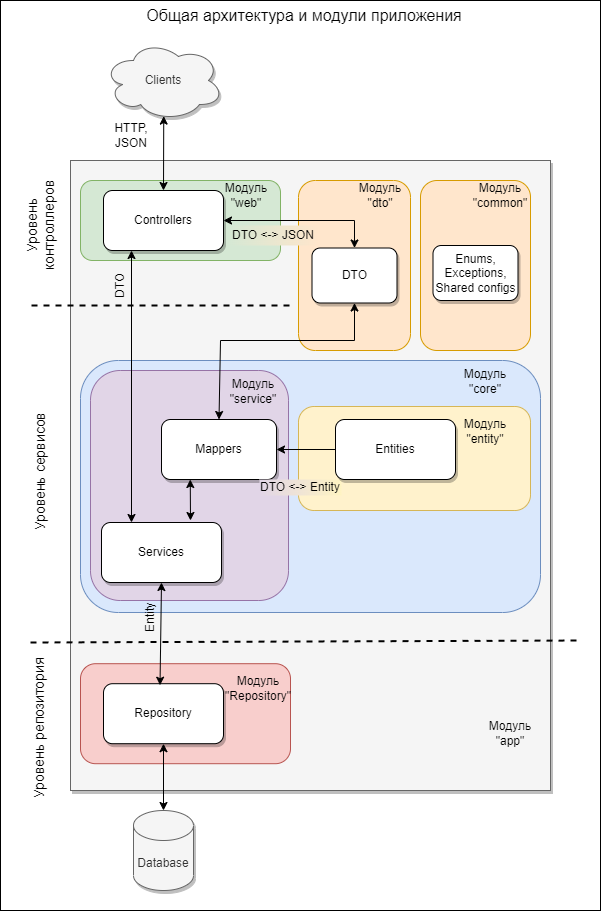

The diagram above was exported from draw.io. Its source (the exported page's mxGraphModel, read from the mxfile embedded in the PNG):
<mxGraphModel dx="1049" dy="566" grid="1" gridSize="10" guides="1" tooltips="1" connect="1" arrows="1" fold="1" page="1" pageScale="1" pageWidth="827" pageHeight="1169" background="#ffffff" math="0" shadow="0">
  <root>
    <mxCell id="0" />
    <mxCell id="1" parent="0" />
    <mxCell id="vAgnazqP5l-_rJ4YRYs7-1" value="" style="rounded=0;whiteSpace=wrap;html=1;fillColor=none;" parent="1" vertex="1">
      <mxGeometry x="110" y="10" width="600" height="910" as="geometry" />
    </mxCell>
    <mxCell id="Brs4m1qFezhQ1R3-IJPF-65" value="" style="rounded=0;whiteSpace=wrap;html=1;fillColor=#f5f5f5;fontColor=#333333;strokeColor=#666666;shadow=1;" parent="1" vertex="1">
      <mxGeometry x="180" y="170" width="480" height="630" as="geometry" />
    </mxCell>
    <mxCell id="Brs4m1qFezhQ1R3-IJPF-39" value="" style="rounded=1;whiteSpace=wrap;html=1;fillColor=#dae8fc;strokeColor=#6c8ebf;" parent="1" vertex="1">
      <mxGeometry x="190" y="370" width="460" height="252" as="geometry" />
    </mxCell>
    <mxCell id="Brs4m1qFezhQ1R3-IJPF-52" value="" style="rounded=1;whiteSpace=wrap;html=1;fillColor=#fff2cc;strokeColor=#d6b656;" parent="1" vertex="1">
      <mxGeometry x="408" y="416" width="232" height="104" as="geometry" />
    </mxCell>
    <mxCell id="Brs4m1qFezhQ1R3-IJPF-50" value="" style="rounded=1;whiteSpace=wrap;html=1;fillColor=#e1d5e7;strokeColor=#9673a6;" parent="1" vertex="1">
      <mxGeometry x="200" y="380" width="198" height="230" as="geometry" />
    </mxCell>
    <mxCell id="Brs4m1qFezhQ1R3-IJPF-46" value="" style="rounded=1;whiteSpace=wrap;html=1;fillColor=#ffe6cc;strokeColor=#d79b00;" parent="1" vertex="1">
      <mxGeometry x="408" y="190" width="112" height="170" as="geometry" />
    </mxCell>
    <mxCell id="Brs4m1qFezhQ1R3-IJPF-40" value="" style="rounded=1;whiteSpace=wrap;html=1;fillColor=#f8cecc;strokeColor=#b85450;" parent="1" vertex="1">
      <mxGeometry x="190" y="673.2" width="210" height="100" as="geometry" />
    </mxCell>
    <mxCell id="Brs4m1qFezhQ1R3-IJPF-38" value="" style="rounded=1;whiteSpace=wrap;html=1;fillColor=#d5e8d4;strokeColor=#82b366;" parent="1" vertex="1">
      <mxGeometry x="190" y="190" width="200" height="80" as="geometry" />
    </mxCell>
    <mxCell id="Brs4m1qFezhQ1R3-IJPF-10" value="Controllers" style="rounded=1;whiteSpace=wrap;html=1;fillColor=default;strokeColor=default;glass=0;shadow=1;fillStyle=auto;" parent="1" vertex="1">
      <mxGeometry x="213" y="200" width="120" height="60" as="geometry" />
    </mxCell>
    <mxCell id="Brs4m1qFezhQ1R3-IJPF-12" value="HTTP,&lt;br&gt;JSON" style="text;html=1;strokeColor=none;fillColor=none;align=center;verticalAlign=middle;whiteSpace=wrap;rounded=0;" parent="1" vertex="1">
      <mxGeometry x="211" y="130" width="60" height="30" as="geometry" />
    </mxCell>
    <mxCell id="Brs4m1qFezhQ1R3-IJPF-13" value="" style="endArrow=classic;html=1;rounded=0;exitX=0.5;exitY=0;exitDx=0;exitDy=0;entryX=0.502;entryY=0.945;entryDx=0;entryDy=0;entryPerimeter=0;startArrow=classic;startFill=1;" parent="1" source="Brs4m1qFezhQ1R3-IJPF-10" target="Brs4m1qFezhQ1R3-IJPF-45" edge="1">
      <mxGeometry width="50" height="50" relative="1" as="geometry">
        <mxPoint x="292.9599999999998" y="190" as="sourcePoint" />
        <mxPoint x="293" y="130" as="targetPoint" />
      </mxGeometry>
    </mxCell>
    <mxCell id="Brs4m1qFezhQ1R3-IJPF-16" value="DTO" style="text;html=1;strokeColor=none;fillColor=none;align=center;verticalAlign=middle;whiteSpace=wrap;rounded=0;rotation=-90;" parent="1" vertex="1">
      <mxGeometry x="200" y="280" width="60" height="30" as="geometry" />
    </mxCell>
    <mxCell id="Brs4m1qFezhQ1R3-IJPF-17" value="Services" style="rounded=1;whiteSpace=wrap;html=1;shadow=1;" parent="1" vertex="1">
      <mxGeometry x="211" y="532" width="120" height="60" as="geometry" />
    </mxCell>
    <mxCell id="Brs4m1qFezhQ1R3-IJPF-20" value="Mappers" style="rounded=1;whiteSpace=wrap;html=1;shadow=1;" parent="1" vertex="1">
      <mxGeometry x="271" y="429" width="115" height="60" as="geometry" />
    </mxCell>
    <mxCell id="Brs4m1qFezhQ1R3-IJPF-26" value="Repository" style="rounded=1;whiteSpace=wrap;html=1;shadow=1;" parent="1" vertex="1">
      <mxGeometry x="213" y="693.2" width="120" height="60" as="geometry" />
    </mxCell>
    <mxCell id="Brs4m1qFezhQ1R3-IJPF-27" value="Entity" style="text;html=1;strokeColor=none;fillColor=none;align=center;verticalAlign=middle;whiteSpace=wrap;rounded=0;rotation=-90;" parent="1" vertex="1">
      <mxGeometry x="230" y="612" width="60" height="30" as="geometry" />
    </mxCell>
    <mxCell id="Brs4m1qFezhQ1R3-IJPF-28" value="Database" style="shape=cylinder3;whiteSpace=wrap;html=1;boundedLbl=1;backgroundOutline=1;size=15;fillColor=#f5f5f5;strokeColor=#666666;fontColor=#333333;shadow=1;" parent="1" vertex="1">
      <mxGeometry x="243" y="820" width="60" height="80" as="geometry" />
    </mxCell>
    <mxCell id="Brs4m1qFezhQ1R3-IJPF-29" value="" style="endArrow=classic;startArrow=classic;html=1;rounded=0;exitX=0.5;exitY=0;exitDx=0;exitDy=0;exitPerimeter=0;" parent="1" source="Brs4m1qFezhQ1R3-IJPF-28" edge="1">
      <mxGeometry width="50" height="50" relative="1" as="geometry">
        <mxPoint x="273" y="791.2" as="sourcePoint" />
        <mxPoint x="273" y="753.2" as="targetPoint" />
      </mxGeometry>
    </mxCell>
    <mxCell id="Brs4m1qFezhQ1R3-IJPF-30" value="" style="endArrow=classic;startArrow=classic;html=1;rounded=0;exitX=0.25;exitY=1;exitDx=0;exitDy=0;startFill=1;endFill=1;" parent="1" source="Brs4m1qFezhQ1R3-IJPF-20" edge="1">
      <mxGeometry width="50" height="50" relative="1" as="geometry">
        <mxPoint x="281" y="646" as="sourcePoint" />
        <mxPoint x="300" y="530" as="targetPoint" />
      </mxGeometry>
    </mxCell>
    <mxCell id="Brs4m1qFezhQ1R3-IJPF-32" value="DTO &amp;lt;-&amp;gt; Entity" style="text;html=1;strokeColor=none;fillColor=#FFF4C3;align=center;verticalAlign=middle;whiteSpace=wrap;rounded=0;gradientColor=#E1D5E7;gradientDirection=west;shadow=0;glass=0;" parent="1" vertex="1">
      <mxGeometry x="369" y="489" width="82" height="16" as="geometry" />
    </mxCell>
    <mxCell id="Brs4m1qFezhQ1R3-IJPF-41" value="Модуль&lt;br&gt;&quot;web&quot;" style="text;html=1;strokeColor=none;fillColor=none;align=center;verticalAlign=middle;whiteSpace=wrap;rounded=0;" parent="1" vertex="1">
      <mxGeometry x="326" y="190" width="60" height="30" as="geometry" />
    </mxCell>
    <mxCell id="Brs4m1qFezhQ1R3-IJPF-42" value="Модуль&lt;br&gt;&quot;core&quot;" style="text;html=1;strokeColor=none;fillColor=none;align=center;verticalAlign=middle;whiteSpace=wrap;rounded=0;" parent="1" vertex="1">
      <mxGeometry x="565" y="376" width="60" height="30" as="geometry" />
    </mxCell>
    <mxCell id="Brs4m1qFezhQ1R3-IJPF-43" value="Модуль&lt;br&gt;&quot;Repository&quot;" style="text;html=1;strokeColor=none;fillColor=none;align=center;verticalAlign=middle;whiteSpace=wrap;rounded=0;" parent="1" vertex="1">
      <mxGeometry x="338" y="683.2" width="60" height="30" as="geometry" />
    </mxCell>
    <mxCell id="Brs4m1qFezhQ1R3-IJPF-45" value="Clients" style="ellipse;shape=cloud;whiteSpace=wrap;html=1;fillColor=#f5f5f5;fontColor=#333333;strokeColor=#666666;shadow=1;" parent="1" vertex="1">
      <mxGeometry x="213" y="50" width="120" height="80" as="geometry" />
    </mxCell>
    <mxCell id="Brs4m1qFezhQ1R3-IJPF-47" value="Модуль&lt;br&gt;&quot;dto&quot;" style="text;html=1;strokeColor=none;fillColor=none;align=center;verticalAlign=middle;whiteSpace=wrap;rounded=0;" parent="1" vertex="1">
      <mxGeometry x="460" y="190" width="60" height="30" as="geometry" />
    </mxCell>
    <mxCell id="Brs4m1qFezhQ1R3-IJPF-48" value="DTO" style="rounded=1;whiteSpace=wrap;html=1;shadow=1;" parent="1" vertex="1">
      <mxGeometry x="421.5" y="257.5" width="85" height="55" as="geometry" />
    </mxCell>
    <mxCell id="Brs4m1qFezhQ1R3-IJPF-51" value="Модуль&lt;br&gt;&quot;service&quot;" style="text;html=1;strokeColor=none;fillColor=none;align=center;verticalAlign=middle;whiteSpace=wrap;rounded=0;" parent="1" vertex="1">
      <mxGeometry x="333" y="386" width="60" height="30" as="geometry" />
    </mxCell>
    <mxCell id="Brs4m1qFezhQ1R3-IJPF-53" value="Модуль&lt;br&gt;&quot;entity&quot;" style="text;html=1;strokeColor=none;fillColor=none;align=center;verticalAlign=middle;whiteSpace=wrap;rounded=0;" parent="1" vertex="1">
      <mxGeometry x="565" y="426" width="60" height="30" as="geometry" />
    </mxCell>
    <mxCell id="Brs4m1qFezhQ1R3-IJPF-54" value="Entities" style="rounded=1;whiteSpace=wrap;html=1;shadow=1;" parent="1" vertex="1">
      <mxGeometry x="445" y="429" width="120" height="60" as="geometry" />
    </mxCell>
    <mxCell id="Brs4m1qFezhQ1R3-IJPF-55" value="" style="endArrow=classic;startArrow=none;html=1;rounded=0;entryX=1;entryY=0.5;entryDx=0;entryDy=0;exitX=0;exitY=0.5;exitDx=0;exitDy=0;startFill=0;" parent="1" source="Brs4m1qFezhQ1R3-IJPF-54" target="Brs4m1qFezhQ1R3-IJPF-20" edge="1">
      <mxGeometry width="50" height="50" relative="1" as="geometry">
        <mxPoint x="503" y="530" as="sourcePoint" />
        <mxPoint x="550" y="422" as="targetPoint" />
      </mxGeometry>
    </mxCell>
    <mxCell id="Brs4m1qFezhQ1R3-IJPF-59" value="" style="endArrow=classic;startArrow=classic;html=1;rounded=0;exitX=0.25;exitY=0;exitDx=0;exitDy=0;" parent="1" source="Brs4m1qFezhQ1R3-IJPF-17" edge="1">
      <mxGeometry width="50" height="50" relative="1" as="geometry">
        <mxPoint x="241" y="510" as="sourcePoint" />
        <mxPoint x="241" y="260" as="targetPoint" />
      </mxGeometry>
    </mxCell>
    <mxCell id="Brs4m1qFezhQ1R3-IJPF-60" value="" style="endArrow=classic;startArrow=classic;html=1;rounded=0;entryX=0.5;entryY=1;entryDx=0;entryDy=0;exitX=0.471;exitY=0.025;exitDx=0;exitDy=0;exitPerimeter=0;" parent="1" source="Brs4m1qFezhQ1R3-IJPF-26" target="Brs4m1qFezhQ1R3-IJPF-17" edge="1">
      <mxGeometry width="50" height="50" relative="1" as="geometry">
        <mxPoint x="550" y="630" as="sourcePoint" />
        <mxPoint x="600" y="580" as="targetPoint" />
      </mxGeometry>
    </mxCell>
    <mxCell id="Brs4m1qFezhQ1R3-IJPF-63" value="&lt;font style=&quot;font-size: 16px;&quot;&gt;Общая архитектура и модули приложения&lt;/font&gt;" style="text;html=1;strokeColor=none;fillColor=none;align=center;verticalAlign=middle;whiteSpace=wrap;rounded=0;" parent="1" vertex="1">
      <mxGeometry x="242" y="10" width="344" height="30" as="geometry" />
    </mxCell>
    <mxCell id="Brs4m1qFezhQ1R3-IJPF-67" value="Модуль&lt;br&gt;&quot;app&quot;" style="text;html=1;strokeColor=none;fillColor=none;align=center;verticalAlign=middle;whiteSpace=wrap;rounded=0;" parent="1" vertex="1">
      <mxGeometry x="590" y="728" width="60" height="30" as="geometry" />
    </mxCell>
    <mxCell id="vAgnazqP5l-_rJ4YRYs7-3" value="" style="endArrow=none;dashed=1;html=1;rounded=0;strokeWidth=2;" parent="1" edge="1">
      <mxGeometry width="50" height="50" relative="1" as="geometry">
        <mxPoint x="141" y="315" as="sourcePoint" />
        <mxPoint x="401" y="315" as="targetPoint" />
      </mxGeometry>
    </mxCell>
    <mxCell id="vAgnazqP5l-_rJ4YRYs7-4" value="" style="endArrow=none;dashed=1;html=1;rounded=0;strokeWidth=2;" parent="1" edge="1">
      <mxGeometry width="50" height="50" relative="1" as="geometry">
        <mxPoint x="140" y="652" as="sourcePoint" />
        <mxPoint x="690" y="650" as="targetPoint" />
      </mxGeometry>
    </mxCell>
    <mxCell id="vAgnazqP5l-_rJ4YRYs7-6" value="&lt;font style=&quot;font-size: 14px;&quot;&gt;Уровень контроллеров&lt;br&gt;&lt;/font&gt;" style="text;html=1;strokeColor=none;fillColor=none;align=center;verticalAlign=middle;whiteSpace=wrap;rounded=0;rotation=-90;" parent="1" vertex="1">
      <mxGeometry x="86" y="220" width="127" height="30" as="geometry" />
    </mxCell>
    <mxCell id="vAgnazqP5l-_rJ4YRYs7-7" value="&lt;font style=&quot;font-size: 14px;&quot;&gt;Уровень сервисов&lt;br&gt;&lt;/font&gt;" style="text;html=1;strokeColor=none;fillColor=none;align=center;verticalAlign=middle;whiteSpace=wrap;rounded=0;rotation=-90;" parent="1" vertex="1">
      <mxGeometry x="86" y="466" width="127" height="30" as="geometry" />
    </mxCell>
    <mxCell id="vAgnazqP5l-_rJ4YRYs7-8" value="&lt;font style=&quot;font-size: 14px;&quot;&gt;Уровень репозитория&lt;br&gt;&lt;/font&gt;" style="text;html=1;strokeColor=none;fillColor=none;align=center;verticalAlign=middle;whiteSpace=wrap;rounded=0;rotation=-90;" parent="1" vertex="1">
      <mxGeometry x="76.5" y="723.2" width="146" height="30" as="geometry" />
    </mxCell>
    <mxCell id="f3-3mlg2mwKPiQNa_y5l-9" value="" style="rounded=1;whiteSpace=wrap;html=1;fillColor=#ffe6cc;strokeColor=#d79b00;" vertex="1" parent="1">
      <mxGeometry x="530" y="190" width="110" height="170" as="geometry" />
    </mxCell>
    <mxCell id="Brs4m1qFezhQ1R3-IJPF-36" value="DTO &amp;lt;-&amp;gt; JSON" style="text;html=1;strokeColor=none;fillColor=#ffe6cc;align=center;verticalAlign=middle;whiteSpace=wrap;rounded=0;gradientDirection=west;gradientColor=#D5E8D4;" parent="1" vertex="1">
      <mxGeometry x="338" y="235" width="90" height="20" as="geometry" />
    </mxCell>
    <mxCell id="f3-3mlg2mwKPiQNa_y5l-4" value="Модуль&lt;br&gt;&quot;common&quot;" style="text;html=1;strokeColor=none;fillColor=none;align=center;verticalAlign=middle;whiteSpace=wrap;rounded=0;" vertex="1" parent="1">
      <mxGeometry x="580" y="190" width="60" height="30" as="geometry" />
    </mxCell>
    <mxCell id="f3-3mlg2mwKPiQNa_y5l-5" value="Enums, Exceptions, Shared configs" style="rounded=1;whiteSpace=wrap;html=1;shadow=1;" vertex="1" parent="1">
      <mxGeometry x="542.5" y="255" width="85" height="55" as="geometry" />
    </mxCell>
    <mxCell id="f3-3mlg2mwKPiQNa_y5l-10" value="" style="endArrow=classic;startArrow=classic;html=1;rounded=0;entryX=0.5;entryY=0;entryDx=0;entryDy=0;exitX=1;exitY=0.5;exitDx=0;exitDy=0;" edge="1" parent="1" source="Brs4m1qFezhQ1R3-IJPF-10" target="Brs4m1qFezhQ1R3-IJPF-48">
      <mxGeometry width="50" height="50" relative="1" as="geometry">
        <mxPoint x="490" y="350" as="sourcePoint" />
        <mxPoint x="540" y="300" as="targetPoint" />
        <Array as="points">
          <mxPoint x="464" y="230" />
        </Array>
      </mxGeometry>
    </mxCell>
    <mxCell id="f3-3mlg2mwKPiQNa_y5l-11" value="" style="endArrow=classic;startArrow=classic;html=1;rounded=0;entryX=0.5;entryY=1;entryDx=0;entryDy=0;exitX=0.5;exitY=0;exitDx=0;exitDy=0;" edge="1" parent="1" source="Brs4m1qFezhQ1R3-IJPF-20" target="Brs4m1qFezhQ1R3-IJPF-48">
      <mxGeometry width="50" height="50" relative="1" as="geometry">
        <mxPoint x="460" y="420" as="sourcePoint" />
        <mxPoint x="510" y="370" as="targetPoint" />
        <Array as="points">
          <mxPoint x="330" y="350" />
          <mxPoint x="464" y="350" />
        </Array>
      </mxGeometry>
    </mxCell>
  </root>
</mxGraphModel>